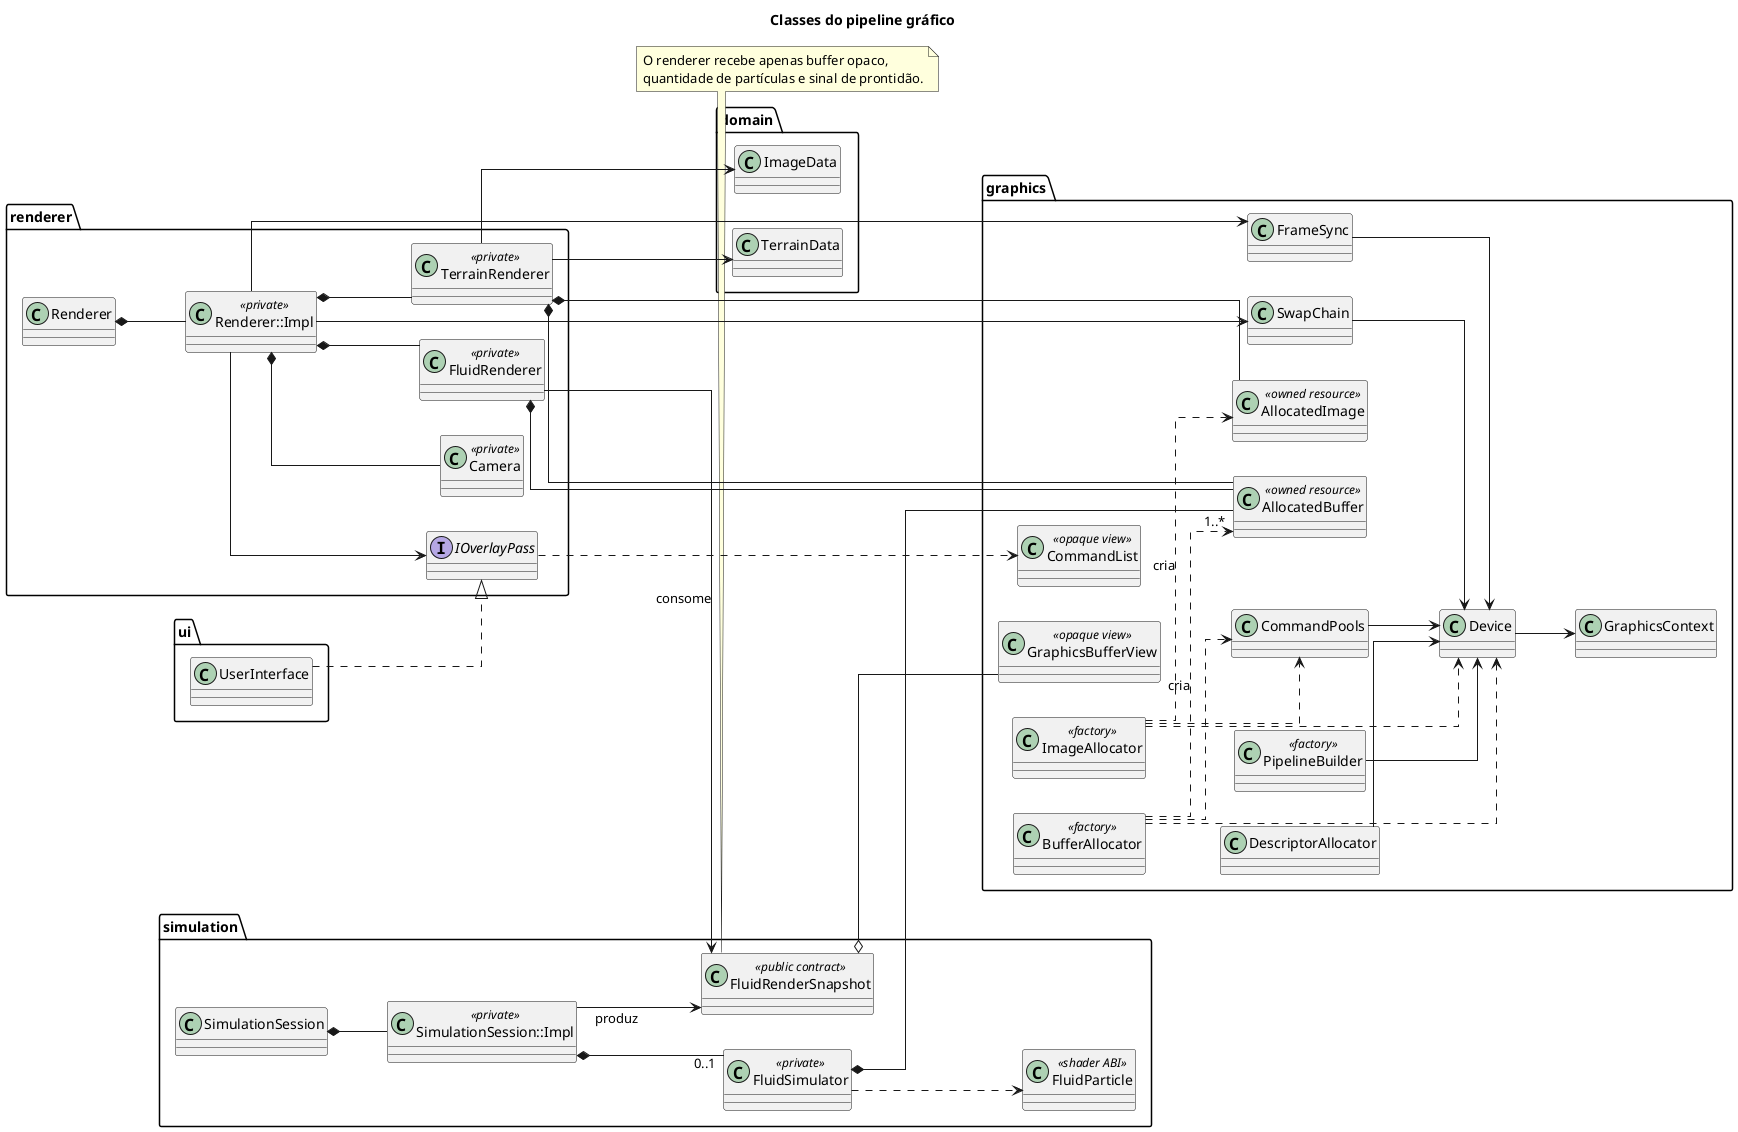

The diagram above was rendered by PlantUML. Its source (embedded in the PNG):
@startuml
title Classes do pipeline gráfico

left to right direction
skinparam backgroundColor transparent
skinparam shadowing false
skinparam classAttributeIconSize 0
skinparam linetype ortho

package graphics {
  class GraphicsContext
  class Device
  class SwapChain
  class CommandPools
  class FrameSync
  class BufferAllocator <<factory>>
  class ImageAllocator <<factory>>
  class DescriptorAllocator
  class PipelineBuilder <<factory>>
  class AllocatedBuffer <<owned resource>>
  class AllocatedImage <<owned resource>>
  class GraphicsBufferView <<opaque view>>
  class CommandList <<opaque view>>

  Device --> GraphicsContext
  SwapChain --> Device
  CommandPools --> Device
  FrameSync --> Device
  BufferAllocator ..> Device
  BufferAllocator ..> CommandPools
  BufferAllocator ..> AllocatedBuffer : cria
  ImageAllocator ..> Device
  ImageAllocator ..> CommandPools
  ImageAllocator ..> AllocatedImage : cria
  DescriptorAllocator --> Device
  PipelineBuilder --> Device
}

package simulation {
  class SimulationSession
  class "SimulationSession::Impl" as SimulationImpl <<private>>
  class FluidSimulator <<private>>
  class FluidRenderSnapshot <<public contract>>
  class FluidParticle <<shader ABI>>

  SimulationSession *-- SimulationImpl
  SimulationImpl *-- "0..1" FluidSimulator
  SimulationImpl --> FluidRenderSnapshot : produz
  FluidSimulator *-- "1..*" AllocatedBuffer
  FluidSimulator ..> FluidParticle
  FluidRenderSnapshot o-- GraphicsBufferView
}

package renderer {
  class Renderer
  class "Renderer::Impl" as RendererImpl <<private>>
  class Camera <<private>>
  class FluidRenderer <<private>>
  class TerrainRenderer <<private>>
  interface IOverlayPass

  Renderer *-- RendererImpl
  RendererImpl *-- Camera
  RendererImpl *-- FluidRenderer
  RendererImpl *-- TerrainRenderer
  RendererImpl --> SwapChain
  RendererImpl --> FrameSync
  RendererImpl --> IOverlayPass
  FluidRenderer --> FluidRenderSnapshot : consome
  FluidRenderer *-- AllocatedBuffer
  TerrainRenderer *-- AllocatedBuffer
  TerrainRenderer *-- AllocatedImage
}

package ui {
  class UserInterface
}

package domain {
  class TerrainData
  class ImageData
}

UserInterface ..|> IOverlayPass
IOverlayPass ..> CommandList
TerrainRenderer --> TerrainData
TerrainRenderer --> ImageData

note bottom of FluidRenderSnapshot
  O renderer recebe apenas buffer opaco,
  quantidade de partículas e sinal de prontidão.
end note

@enduml